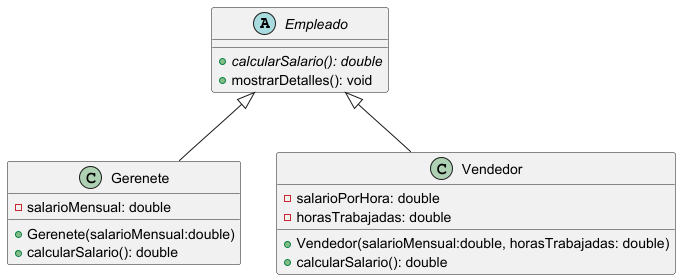

The diagram above was rendered by PlantUML. Its source (embedded in the PNG):
@startuml
abstract class Empleado{
+ {abstract}calcularSalario(): double
+ mostrarDetalles(): void
}

class Gerenete{
- salarioMensual: double

+ Gerenete(salarioMensual:double)
+ calcularSalario(): double
}

class Vendedor{
- salarioPorHora: double
- horasTrabajadas: double

+ Vendedor(salarioMensual:double, horasTrabajadas: double)
+ calcularSalario(): double
}

Empleado <|-- Gerenete
Empleado <|-- Vendedor
@enduml